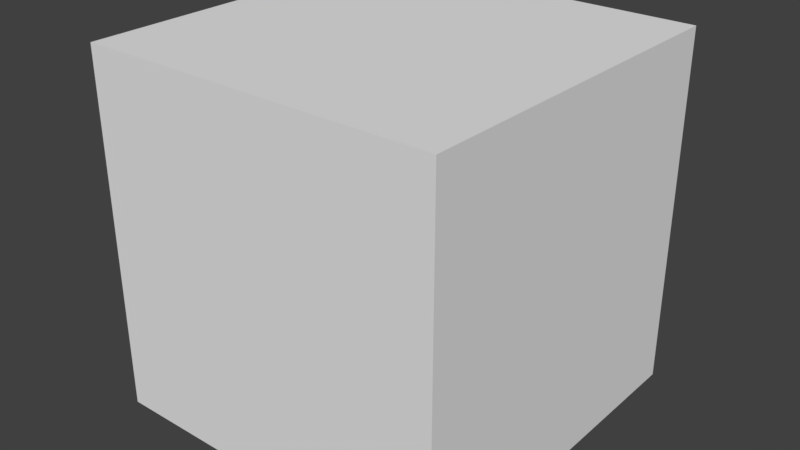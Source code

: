 # Source: ray.blend  (saved by Blender 2.79.0; exported with 4.5.12 LTS)
import bpy
from mathutils import Matrix  # noqa: F401  (used for matrix-valued properties, if any)

bpy.ops.wm.read_factory_settings(use_empty=True)
scene = bpy.context.scene
scene.name = 'Scene'

# ---- collections
col_collection_1 = bpy.data.collections.new('Collection 1'); scene.collection.children.link(col_collection_1)

# ---- materials (node trees are filled in below, after node groups)
mat_material_001 = bpy.data.materials.new('Material.001')
mat_material_001.alpha_threshold = 0.0
mat_material_001.use_transparent_shadow = False
mat_material_001.roughness = 0.5

# ---- material node trees

# ---- world
world_world = bpy.data.worlds.new('World'); scene.world = world_world
world_world.color = (0.05088, 0.05088, 0.05088)
world_world.use_sun_shadow = False
world_world.sun_shadow_jitter_overblur = 0.0
world_world.cycles.sampling_method = 'MANUAL'

# ---- meshes
me_cube_001 = bpy.data.meshes.new('Cube.001')
me_cube_001.from_pydata([(-1.0, -1.0, -1.0), (-1.0, -1.0, 1.0), (-1.0, 1.0, -1.0), (-1.0, 1.0, 1.0), (1.0, -1.0, -1.0), (1.0, -1.0, 1.0), (1.0, 1.0, -1.0), (1.0, 1.0, 1.0)], [], [(0, 1, 3, 2), (2, 3, 7, 6), (6, 7, 5, 4), (4, 5, 1, 0), (2, 6, 4, 0), (7, 3, 1, 5)])
me_cube_001.materials.append(mat_material_001)
me_cube_001.use_remesh_preserve_volume = False
me_cube_001.use_remesh_preserve_attributes = False
me_cube_001.use_mirror_vertex_groups = False
me_cube_001.update()

# ---- objects
ob_cube = bpy.data.objects.new('Cube', me_cube_001)

# ---- transforms, parenting, visibility, modifiers, constraints
ob_cube.location = (0.0, 0.5, 0.0)
ob_cube.scale = (0.5, 0.5, 0.5)
ob_cube.lineart.crease_threshold = 0.0

# ---- collection membership
col_collection_1.objects.link(ob_cube)

# ---- scene / render settings (as saved in the file)
scene.frame_start = 1; scene.frame_end = 250; scene.frame_set(1)
scene.render.engine = 'BLENDER_EEVEE_NEXT'
scene.render.resolution_percentage = 50
scene.render.dither_intensity = 0.0
scene.cycles.use_denoising = False
scene.cycles.samples = 128
scene.cycles.sampling_pattern = 'TABULATED_SOBOL'
scene.cycles.use_adaptive_sampling = False
scene.cycles.use_light_tree = False
scene.cycles.blur_glossy = 0.0
scene.cycles.sample_clamp_indirect = 0.0
scene.view_settings.view_transform = 'Standard'
bpy.context.view_layer.update()

# ---- added for rendering (the .blend has no active camera and no usable light): camera, sun
cam_auto = bpy.data.cameras.new('AutoCamera')
cam_auto.lens = 50.0
cam_auto.sensor_width = 36.0
cam_auto.clip_end = 1000.0
ob_auto_camera = bpy.data.objects.new('AutoCamera', cam_auto)
scene.collection.objects.link(ob_auto_camera)
ob_auto_camera.location = (1.60254, -1.42304, 1.28203)
ob_auto_camera.rotation_euler = (1.09748, -7.21219e-08, 0.694738)
scene.camera = ob_auto_camera
light_auto_sun = bpy.data.lights.new('AutoSun', 'SUN')
light_auto_sun.energy = 3.0
light_auto_sun.angle = 0.0523599
ob_auto_sun = bpy.data.objects.new('AutoSun', light_auto_sun)
scene.collection.objects.link(ob_auto_sun)
ob_auto_sun.rotation_euler = (0.872665, 0.174533, 0.523599)
bpy.context.view_layer.update()
